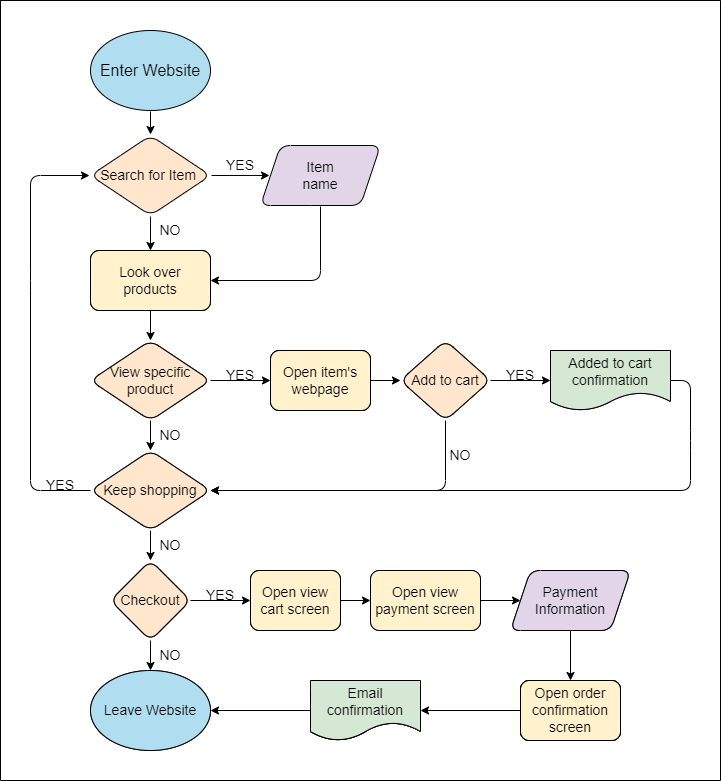

The diagram above was exported from draw.io. Its source (the exported page's mxGraphModel, read from the mxfile embedded in the PNG):
<mxGraphModel dx="1374" dy="790" grid="1" gridSize="10" guides="1" tooltips="1" connect="1" arrows="1" fold="1" page="1" pageScale="1" pageWidth="850" pageHeight="1100" background="#ffffff" math="0" shadow="0">
  <root>
    <mxCell id="0" />
    <mxCell id="1" parent="0" />
    <mxCell id="5" style="edgeStyle=none;html=1;exitX=0.5;exitY=1;exitDx=0;exitDy=0;fontSize=14;entryX=0.5;entryY=0;entryDx=0;entryDy=0;fontColor=#000000;strokeColor=#000000;rounded=1;" parent="1" source="2" target="7" edge="1">
      <mxGeometry relative="1" as="geometry">
        <mxPoint x="230" y="160" as="targetPoint" />
      </mxGeometry>
    </mxCell>
    <mxCell id="2" value="&lt;font size=&quot;3&quot;&gt;Enter Website&lt;/font&gt;" style="ellipse;whiteSpace=wrap;html=1;fillColor=#b1ddf0;strokeColor=#000000;fontColor=#000000;perimeterSpacing=1;rounded=1;" parent="1" vertex="1">
      <mxGeometry x="170" y="40" width="120" height="80" as="geometry" />
    </mxCell>
    <mxCell id="13" style="edgeStyle=none;html=1;exitX=0.5;exitY=1;exitDx=0;exitDy=0;fontSize=14;entryX=0.5;entryY=0;entryDx=0;entryDy=0;fontColor=#000000;strokeColor=#000000;rounded=1;" parent="1" source="7" target="14" edge="1">
      <mxGeometry relative="1" as="geometry">
        <mxPoint x="230" y="280" as="targetPoint" />
      </mxGeometry>
    </mxCell>
    <mxCell id="7" value="Search for Item&amp;nbsp;" style="rhombus;whiteSpace=wrap;html=1;fontSize=14;fillColor=#ffe6cc;strokeColor=#000000;fontColor=#000000;perimeterSpacing=1;rounded=1;" parent="1" vertex="1">
      <mxGeometry x="170" y="145" width="120" height="80" as="geometry" />
    </mxCell>
    <mxCell id="8" value="" style="endArrow=classic;html=1;fontSize=14;exitX=1;exitY=0.5;exitDx=0;exitDy=0;entryX=0;entryY=0.5;entryDx=0;entryDy=0;fontColor=#000000;strokeColor=#000000;rounded=1;" parent="1" source="7" target="10" edge="1">
      <mxGeometry width="50" height="50" relative="1" as="geometry">
        <mxPoint x="290" y="200" as="sourcePoint" />
        <mxPoint x="350" y="200" as="targetPoint" />
      </mxGeometry>
    </mxCell>
    <mxCell id="9" value="YES" style="text;html=1;strokeColor=none;fillColor=none;align=center;verticalAlign=middle;whiteSpace=wrap;rounded=1;fontSize=14;fontColor=#000000;" parent="1" vertex="1">
      <mxGeometry x="290" y="160" width="60" height="30" as="geometry" />
    </mxCell>
    <mxCell id="16" style="edgeStyle=none;html=1;exitX=0.5;exitY=1;exitDx=0;exitDy=0;entryX=1;entryY=0.5;entryDx=0;entryDy=0;fontSize=14;fontColor=#000000;strokeColor=#000000;rounded=1;" parent="1" source="10" target="14" edge="1">
      <mxGeometry relative="1" as="geometry">
        <Array as="points">
          <mxPoint x="400" y="290" />
        </Array>
      </mxGeometry>
    </mxCell>
    <mxCell id="10" value="Item&lt;br&gt;name" style="shape=parallelogram;perimeter=parallelogramPerimeter;whiteSpace=wrap;html=1;fixedSize=1;fontSize=14;fillColor=#e1d5e7;strokeColor=#000000;fontColor=#000000;perimeterSpacing=1;rounded=1;" parent="1" vertex="1">
      <mxGeometry x="340" y="155" width="120" height="60" as="geometry" />
    </mxCell>
    <mxCell id="18" style="edgeStyle=none;html=1;exitX=0.5;exitY=1;exitDx=0;exitDy=0;entryX=0.5;entryY=0;entryDx=0;entryDy=0;fontSize=14;fontColor=#000000;strokeColor=#000000;rounded=1;" parent="1" source="14" target="17" edge="1">
      <mxGeometry relative="1" as="geometry" />
    </mxCell>
    <mxCell id="14" value="Look over products" style="rounded=1;whiteSpace=wrap;html=1;fontSize=14;fontColor=#000000;strokeColor=#000000;" parent="1" vertex="1">
      <mxGeometry x="170" y="260" width="120" height="60" as="geometry" />
    </mxCell>
    <mxCell id="15" value="NO" style="text;html=1;strokeColor=none;fillColor=none;align=center;verticalAlign=middle;whiteSpace=wrap;rounded=1;fontSize=14;fontColor=#000000;" parent="1" vertex="1">
      <mxGeometry x="220" y="225" width="60" height="30" as="geometry" />
    </mxCell>
    <mxCell id="21" style="edgeStyle=none;html=1;exitX=1;exitY=0.5;exitDx=0;exitDy=0;fontSize=14;entryX=0;entryY=0.5;entryDx=0;entryDy=0;fontColor=#000000;strokeColor=#000000;rounded=1;" parent="1" source="17" target="23" edge="1">
      <mxGeometry relative="1" as="geometry">
        <mxPoint x="340" y="400" as="targetPoint" />
      </mxGeometry>
    </mxCell>
    <mxCell id="34" style="edgeStyle=none;html=1;exitX=0.5;exitY=1;exitDx=0;exitDy=0;entryX=0.5;entryY=0;entryDx=0;entryDy=0;fontSize=14;fontColor=#000000;strokeColor=#000000;rounded=1;" parent="1" source="17" target="32" edge="1">
      <mxGeometry relative="1" as="geometry" />
    </mxCell>
    <mxCell id="17" value="View specific product" style="rhombus;whiteSpace=wrap;html=1;fontSize=14;fillColor=#ffe6cc;strokeColor=#000000;fontColor=#000000;rounded=1;" parent="1" vertex="1">
      <mxGeometry x="170" y="350" width="120" height="80" as="geometry" />
    </mxCell>
    <mxCell id="22" value="YES" style="text;html=1;strokeColor=none;fillColor=none;align=center;verticalAlign=middle;whiteSpace=wrap;rounded=1;fontSize=14;fontColor=#000000;" parent="1" vertex="1">
      <mxGeometry x="290" y="370" width="60" height="30" as="geometry" />
    </mxCell>
    <mxCell id="28" style="edgeStyle=none;html=1;exitX=1;exitY=0.5;exitDx=0;exitDy=0;entryX=0;entryY=0.5;entryDx=0;entryDy=0;fontSize=14;fontColor=#000000;strokeColor=#000000;rounded=1;" parent="1" source="23" target="27" edge="1">
      <mxGeometry relative="1" as="geometry" />
    </mxCell>
    <mxCell id="23" value="Open item's webpage" style="rounded=1;whiteSpace=wrap;html=1;fontSize=14;fontColor=#000000;strokeColor=#000000;" parent="1" vertex="1">
      <mxGeometry x="350" y="360" width="100" height="60" as="geometry" />
    </mxCell>
    <mxCell id="37" style="edgeStyle=none;html=1;exitX=1;exitY=0.5;exitDx=0;exitDy=0;entryX=0;entryY=0.5;entryDx=0;entryDy=0;fontSize=14;fontColor=#000000;strokeColor=#000000;rounded=1;" parent="1" source="27" target="30" edge="1">
      <mxGeometry relative="1" as="geometry" />
    </mxCell>
    <mxCell id="38" style="edgeStyle=none;html=1;exitX=0.5;exitY=1;exitDx=0;exitDy=0;entryX=1;entryY=0.5;entryDx=0;entryDy=0;fontSize=14;fontColor=#000000;strokeColor=#000000;rounded=1;" parent="1" source="27" target="32" edge="1">
      <mxGeometry relative="1" as="geometry">
        <Array as="points">
          <mxPoint x="525" y="500" />
        </Array>
      </mxGeometry>
    </mxCell>
    <mxCell id="27" value="Add to cart" style="rhombus;whiteSpace=wrap;html=1;fontSize=14;fillColor=#ffe6cc;strokeColor=#000000;fontColor=#000000;rounded=1;" parent="1" vertex="1">
      <mxGeometry x="480" y="350" width="90" height="80" as="geometry" />
    </mxCell>
    <mxCell id="39" style="edgeStyle=none;html=1;exitX=1;exitY=0.5;exitDx=0;exitDy=0;fontSize=14;entryX=1;entryY=0.5;entryDx=0;entryDy=0;fontColor=#000000;strokeColor=#000000;rounded=1;" parent="1" source="30" target="32" edge="1">
      <mxGeometry relative="1" as="geometry">
        <mxPoint x="550" y="500" as="targetPoint" />
        <Array as="points">
          <mxPoint x="770" y="390" />
          <mxPoint x="770" y="450" />
          <mxPoint x="770" y="500" />
        </Array>
      </mxGeometry>
    </mxCell>
    <mxCell id="30" value="Added to cart confirmation" style="shape=document;whiteSpace=wrap;html=1;boundedLbl=1;fontSize=14;fillColor=#d5e8d4;strokeColor=#000000;fontColor=#000000;rounded=1;" parent="1" vertex="1">
      <mxGeometry x="630" y="360" width="120" height="60" as="geometry" />
    </mxCell>
    <mxCell id="40" style="edgeStyle=none;html=1;exitX=0;exitY=0.5;exitDx=0;exitDy=0;entryX=0;entryY=0.5;entryDx=0;entryDy=0;fontSize=14;fontColor=#000000;strokeColor=#000000;rounded=1;" parent="1" source="32" target="7" edge="1">
      <mxGeometry relative="1" as="geometry">
        <Array as="points">
          <mxPoint x="110" y="500" />
          <mxPoint x="110" y="290" />
          <mxPoint x="110" y="185" />
        </Array>
      </mxGeometry>
    </mxCell>
    <mxCell id="43" style="edgeStyle=none;html=1;exitX=0.5;exitY=1;exitDx=0;exitDy=0;entryX=0.5;entryY=0;entryDx=0;entryDy=0;fontSize=14;fontColor=#000000;strokeColor=#000000;rounded=1;" parent="1" source="32" target="42" edge="1">
      <mxGeometry relative="1" as="geometry" />
    </mxCell>
    <mxCell id="32" value="Keep shopping" style="rhombus;whiteSpace=wrap;html=1;fontSize=14;fillColor=#ffe6cc;strokeColor=#000000;fontColor=#000000;rounded=1;" parent="1" vertex="1">
      <mxGeometry x="170" y="460" width="120" height="80" as="geometry" />
    </mxCell>
    <mxCell id="35" value="NO" style="text;html=1;strokeColor=none;fillColor=none;align=center;verticalAlign=middle;whiteSpace=wrap;rounded=1;fontSize=14;fontColor=#000000;" parent="1" vertex="1">
      <mxGeometry x="220" y="430" width="60" height="30" as="geometry" />
    </mxCell>
    <mxCell id="36" value="YES" style="text;html=1;strokeColor=none;fillColor=none;align=center;verticalAlign=middle;whiteSpace=wrap;rounded=1;fontSize=14;fontColor=#000000;" parent="1" vertex="1">
      <mxGeometry x="570" y="370" width="60" height="30" as="geometry" />
    </mxCell>
    <mxCell id="41" value="YES" style="text;html=1;strokeColor=none;fillColor=none;align=center;verticalAlign=middle;whiteSpace=wrap;rounded=1;fontSize=14;fontColor=#000000;" parent="1" vertex="1">
      <mxGeometry x="110" y="480" width="60" height="30" as="geometry" />
    </mxCell>
    <mxCell id="46" style="edgeStyle=none;html=1;exitX=0.5;exitY=1;exitDx=0;exitDy=0;entryX=0.5;entryY=0;entryDx=0;entryDy=0;fontSize=14;fontColor=#000000;strokeColor=#000000;rounded=1;" parent="1" source="42" target="45" edge="1">
      <mxGeometry relative="1" as="geometry" />
    </mxCell>
    <mxCell id="49" style="edgeStyle=none;html=1;exitX=1;exitY=0.5;exitDx=0;exitDy=0;entryX=0;entryY=0.5;entryDx=0;entryDy=0;fontSize=14;fontColor=#000000;strokeColor=#000000;rounded=1;" parent="1" source="42" target="48" edge="1">
      <mxGeometry relative="1" as="geometry" />
    </mxCell>
    <mxCell id="42" value="Checkout" style="rhombus;whiteSpace=wrap;html=1;fontSize=14;fillColor=#ffe6cc;strokeColor=#000000;fontColor=#000000;rounded=1;" parent="1" vertex="1">
      <mxGeometry x="190" y="570" width="80" height="80" as="geometry" />
    </mxCell>
    <mxCell id="44" value="NO" style="text;html=1;strokeColor=none;fillColor=none;align=center;verticalAlign=middle;whiteSpace=wrap;rounded=1;fontSize=14;fontColor=#000000;" parent="1" vertex="1">
      <mxGeometry x="220" y="540" width="60" height="30" as="geometry" />
    </mxCell>
    <mxCell id="45" value="Leave Website" style="ellipse;whiteSpace=wrap;html=1;fontSize=14;fillColor=#b1ddf0;strokeColor=#000000;fontColor=#000000;rounded=1;" parent="1" vertex="1">
      <mxGeometry x="170" y="680" width="120" height="80" as="geometry" />
    </mxCell>
    <mxCell id="47" value="NO" style="text;html=1;strokeColor=none;fillColor=none;align=center;verticalAlign=middle;whiteSpace=wrap;rounded=1;fontSize=14;fontColor=#000000;" parent="1" vertex="1">
      <mxGeometry x="220" y="650" width="60" height="30" as="geometry" />
    </mxCell>
    <mxCell id="52" style="edgeStyle=none;html=1;exitX=1;exitY=0.5;exitDx=0;exitDy=0;entryX=0;entryY=0.5;entryDx=0;entryDy=0;fontSize=14;fontColor=#000000;strokeColor=#000000;rounded=1;" parent="1" source="48" target="51" edge="1">
      <mxGeometry relative="1" as="geometry" />
    </mxCell>
    <mxCell id="48" value="Open view cart screen" style="rounded=1;whiteSpace=wrap;html=1;fontSize=14;fontColor=#000000;strokeColor=#000000;" parent="1" vertex="1">
      <mxGeometry x="330" y="580" width="90" height="60" as="geometry" />
    </mxCell>
    <mxCell id="50" value="YES" style="text;html=1;strokeColor=none;fillColor=none;align=center;verticalAlign=middle;whiteSpace=wrap;rounded=1;fontSize=14;fontColor=#000000;" parent="1" vertex="1">
      <mxGeometry x="270" y="590" width="60" height="30" as="geometry" />
    </mxCell>
    <mxCell id="55" style="edgeStyle=none;html=1;exitX=1;exitY=0.5;exitDx=0;exitDy=0;entryX=0;entryY=0.5;entryDx=0;entryDy=0;fontSize=14;fontColor=#000000;strokeColor=#000000;rounded=1;" parent="1" source="51" target="54" edge="1">
      <mxGeometry relative="1" as="geometry" />
    </mxCell>
    <mxCell id="51" value="Open view payment screen" style="rounded=1;whiteSpace=wrap;html=1;fontSize=14;fillColor=#fff2cc;strokeColor=#000000;fontColor=#000000;" parent="1" vertex="1">
      <mxGeometry x="450" y="580" width="110" height="60" as="geometry" />
    </mxCell>
    <mxCell id="63" style="edgeStyle=none;html=1;exitX=0.5;exitY=1;exitDx=0;exitDy=0;entryX=0.5;entryY=0;entryDx=0;entryDy=0;fontSize=14;fontColor=#000000;strokeColor=#000000;rounded=1;" parent="1" source="54" target="61" edge="1">
      <mxGeometry relative="1" as="geometry" />
    </mxCell>
    <mxCell id="54" value="Payment Information" style="shape=parallelogram;perimeter=parallelogramPerimeter;whiteSpace=wrap;html=1;fixedSize=1;fontSize=14;fillColor=#e1d5e7;strokeColor=#000000;fontColor=#000000;rounded=1;" parent="1" vertex="1">
      <mxGeometry x="590" y="580" width="120" height="60" as="geometry" />
    </mxCell>
    <mxCell id="60" value="NO" style="text;html=1;strokeColor=none;fillColor=none;align=center;verticalAlign=middle;whiteSpace=wrap;rounded=1;fontSize=14;fontColor=#000000;" parent="1" vertex="1">
      <mxGeometry x="510" y="450" width="60" height="30" as="geometry" />
    </mxCell>
    <mxCell id="65" style="edgeStyle=none;html=1;exitX=0;exitY=0.5;exitDx=0;exitDy=0;entryX=1;entryY=0.5;entryDx=0;entryDy=0;fontSize=14;fontColor=#000000;strokeColor=#000000;rounded=1;" parent="1" source="61" target="64" edge="1">
      <mxGeometry relative="1" as="geometry" />
    </mxCell>
    <mxCell id="61" value="Open order confirmation screen" style="rounded=1;whiteSpace=wrap;html=1;fontSize=14;fillColor=#fff2cc;strokeColor=#000000;fontColor=#000000;" parent="1" vertex="1">
      <mxGeometry x="600" y="690" width="100" height="60" as="geometry" />
    </mxCell>
    <mxCell id="66" style="edgeStyle=none;html=1;exitX=0;exitY=0.5;exitDx=0;exitDy=0;entryX=1;entryY=0.5;entryDx=0;entryDy=0;fontSize=14;fontColor=#000000;strokeColor=#000000;rounded=1;" parent="1" source="64" target="45" edge="1">
      <mxGeometry relative="1" as="geometry" />
    </mxCell>
    <mxCell id="64" value="Email confirmation" style="shape=document;whiteSpace=wrap;html=1;boundedLbl=1;fontSize=14;fillColor=#d5e8d4;strokeColor=#000000;fontColor=#000000;rounded=1;" parent="1" vertex="1">
      <mxGeometry x="390" y="690" width="110" height="60" as="geometry" />
    </mxCell>
    <mxCell id="67" value="Look over products" style="rounded=1;whiteSpace=wrap;html=1;fontSize=14;fillColor=#fff2cc;strokeColor=#000000;fontColor=#000000;" parent="1" vertex="1">
      <mxGeometry x="170" y="260" width="120" height="60" as="geometry" />
    </mxCell>
    <mxCell id="68" value="Open item's webpage" style="rounded=1;whiteSpace=wrap;html=1;fontSize=14;fillColor=#fff2cc;strokeColor=#000000;fontColor=#000000;" parent="1" vertex="1">
      <mxGeometry x="350" y="360" width="100" height="60" as="geometry" />
    </mxCell>
    <mxCell id="69" value="Open view cart screen" style="rounded=1;whiteSpace=wrap;html=1;fontSize=14;fillColor=#fff2cc;strokeColor=#000000;fontColor=#000000;" parent="1" vertex="1">
      <mxGeometry x="330" y="580" width="90" height="60" as="geometry" />
    </mxCell>
    <mxCell id="70" value="Open order confirmation screen" style="rounded=1;whiteSpace=wrap;html=1;fontSize=14;fillColor=#fff2cc;strokeColor=#000000;fontColor=#000000;" parent="1" vertex="1">
      <mxGeometry x="600" y="690" width="100" height="60" as="geometry" />
    </mxCell>
    <mxCell id="72" value="Open order confirmation screen" style="rounded=1;whiteSpace=wrap;html=1;fontSize=14;fillColor=#fff2cc;strokeColor=#000000;fontColor=#000000;" parent="1" vertex="1">
      <mxGeometry x="600" y="690" width="100" height="60" as="geometry" />
    </mxCell>
    <mxCell id="73" value="Email confirmation" style="shape=document;whiteSpace=wrap;html=1;boundedLbl=1;fontSize=14;fillColor=#d5e8d4;strokeColor=#000000;fontColor=#000000;rounded=1;" parent="1" vertex="1">
      <mxGeometry x="390" y="690" width="110" height="60" as="geometry" />
    </mxCell>
    <mxCell id="74" value="Open order confirmation screen" style="rounded=1;whiteSpace=wrap;html=1;fontSize=14;fillColor=#fff2cc;strokeColor=#000000;fontColor=#000000;" parent="1" vertex="1">
      <mxGeometry x="600" y="690" width="100" height="60" as="geometry" />
    </mxCell>
    <mxCell id="75" value="Email confirmation" style="shape=document;whiteSpace=wrap;html=1;boundedLbl=1;fontSize=14;fillColor=#d5e8d4;strokeColor=#000000;fontColor=#000000;rounded=1;" parent="1" vertex="1">
      <mxGeometry x="390" y="690" width="110" height="60" as="geometry" />
    </mxCell>
    <mxCell id="76" value="Open order confirmation screen" style="rounded=1;whiteSpace=wrap;html=1;fontSize=14;fillColor=#fff2cc;strokeColor=#000000;fontColor=#000000;perimeterSpacing=1;" parent="1" vertex="1">
      <mxGeometry x="600" y="690" width="100" height="60" as="geometry" />
    </mxCell>
    <mxCell id="77" value="Email confirmation" style="shape=document;whiteSpace=wrap;html=1;boundedLbl=1;fontSize=14;fillColor=#d5e8d4;strokeColor=#000000;fontColor=#000000;perimeterSpacing=1;rounded=1;" parent="1" vertex="1">
      <mxGeometry x="390" y="690" width="110" height="60" as="geometry" />
    </mxCell>
    <mxCell id="78" value="Open view cart screen" style="rounded=1;whiteSpace=wrap;html=1;fontSize=14;fillColor=#fff2cc;strokeColor=#000000;fontColor=#000000;perimeterSpacing=1;" parent="1" vertex="1">
      <mxGeometry x="330" y="580" width="90" height="60" as="geometry" />
    </mxCell>
    <mxCell id="79" value="Open view payment screen" style="rounded=1;whiteSpace=wrap;html=1;fontSize=14;fillColor=#fff2cc;strokeColor=#000000;fontColor=#000000;perimeterSpacing=1;" parent="1" vertex="1">
      <mxGeometry x="450" y="580" width="110" height="60" as="geometry" />
    </mxCell>
    <mxCell id="80" value="Payment Information" style="shape=parallelogram;perimeter=parallelogramPerimeter;whiteSpace=wrap;html=1;fixedSize=1;fontSize=14;fillColor=#e1d5e7;strokeColor=#000000;fontColor=#000000;perimeterSpacing=1;rounded=1;" parent="1" vertex="1">
      <mxGeometry x="590" y="580" width="120" height="60" as="geometry" />
    </mxCell>
    <mxCell id="81" value="Checkout" style="rhombus;whiteSpace=wrap;html=1;fontSize=14;fillColor=#ffe6cc;strokeColor=#000000;fontColor=#000000;perimeterSpacing=1;rounded=1;" parent="1" vertex="1">
      <mxGeometry x="190" y="570" width="80" height="80" as="geometry" />
    </mxCell>
    <mxCell id="82" value="Leave Website" style="ellipse;whiteSpace=wrap;html=1;fontSize=14;fillColor=#b1ddf0;strokeColor=#000000;fontColor=#000000;perimeterSpacing=1;rounded=1;" parent="1" vertex="1">
      <mxGeometry x="170" y="680" width="120" height="80" as="geometry" />
    </mxCell>
    <mxCell id="83" value="Keep shopping" style="rhombus;whiteSpace=wrap;html=1;fontSize=14;fillColor=#ffe6cc;strokeColor=#000000;fontColor=#000000;perimeterSpacing=1;rounded=1;" parent="1" vertex="1">
      <mxGeometry x="170" y="460" width="120" height="80" as="geometry" />
    </mxCell>
    <mxCell id="84" value="View specific product" style="rhombus;whiteSpace=wrap;html=1;fontSize=14;fillColor=#ffe6cc;strokeColor=#000000;fontColor=#000000;perimeterSpacing=1;rounded=1;" parent="1" vertex="1">
      <mxGeometry x="170" y="350" width="120" height="80" as="geometry" />
    </mxCell>
    <mxCell id="85" value="Open item's webpage" style="rounded=1;whiteSpace=wrap;html=1;fontSize=14;fillColor=#fff2cc;strokeColor=#000000;fontColor=#000000;perimeterSpacing=1;" parent="1" vertex="1">
      <mxGeometry x="350" y="360" width="100" height="60" as="geometry" />
    </mxCell>
    <mxCell id="86" value="Add to cart" style="rhombus;whiteSpace=wrap;html=1;fontSize=14;fillColor=#ffe6cc;strokeColor=#000000;fontColor=#000000;perimeterSpacing=1;rounded=1;" parent="1" vertex="1">
      <mxGeometry x="480" y="350" width="90" height="80" as="geometry" />
    </mxCell>
    <mxCell id="87" value="Added to cart confirmation" style="shape=document;whiteSpace=wrap;html=1;boundedLbl=1;fontSize=14;fillColor=#d5e8d4;strokeColor=#000000;fontColor=#000000;perimeterSpacing=1;rounded=1;" parent="1" vertex="1">
      <mxGeometry x="630" y="360" width="120" height="60" as="geometry" />
    </mxCell>
    <mxCell id="88" value="Look over products" style="rounded=1;whiteSpace=wrap;html=1;fontSize=14;fillColor=#fff2cc;strokeColor=#000000;fontColor=#000000;perimeterSpacing=1;" parent="1" vertex="1">
      <mxGeometry x="170" y="260" width="120" height="60" as="geometry" />
    </mxCell>
    <mxCell id="89" value="" style="swimlane;startSize=0;rounded=1;" vertex="1" parent="1">
      <mxGeometry x="80" y="10" width="720" height="780" as="geometry">
        <mxRectangle x="80" y="10" width="50" height="40" as="alternateBounds" />
      </mxGeometry>
    </mxCell>
  </root>
</mxGraphModel>